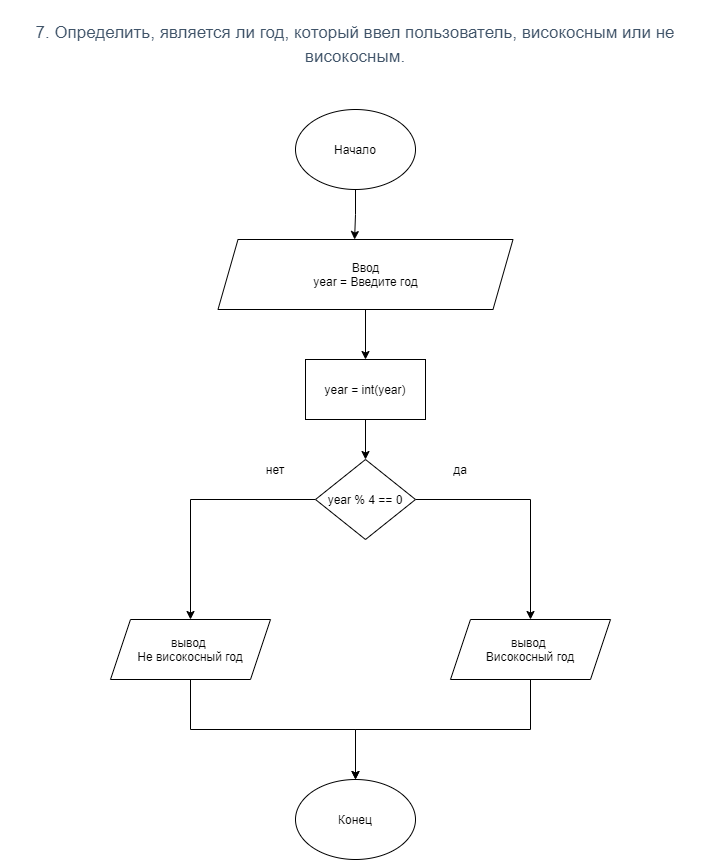

The diagram above was exported from draw.io. Its source (the exported page's mxGraphModel, read from the mxfile embedded in the PNG):
<mxGraphModel dx="1422" dy="794" grid="1" gridSize="10" guides="1" tooltips="1" connect="1" arrows="1" fold="1" page="1" pageScale="1" pageWidth="827" pageHeight="1169" background="#ffffff" math="0" shadow="0">
  <root>
    <mxCell id="lTuoSTvZSvyA5RaXdMYB-0" />
    <mxCell id="lTuoSTvZSvyA5RaXdMYB-1" parent="lTuoSTvZSvyA5RaXdMYB-0" />
    <mxCell id="lTuoSTvZSvyA5RaXdMYB-2" value="&lt;h3 style=&quot;box-sizing: border-box ; font-family: &amp;#34;roboto&amp;#34; , &amp;#34;san francisco&amp;#34; , &amp;#34;helvetica neue&amp;#34; , &amp;#34;helvetica&amp;#34; , &amp;#34;arial&amp;#34; ; font-weight: 500 ; line-height: 24px ; color: rgb(63 , 83 , 104) ; margin-top: 20px ; margin-bottom: 10px ; font-size: 17px ; background-color: rgb(255 , 255 , 255)&quot;&gt;7. Определить, является ли год, который ввел пользователь, високосным или не високосным.&lt;/h3&gt;" style="text;html=1;strokeColor=none;fillColor=none;align=center;verticalAlign=middle;whiteSpace=wrap;rounded=0;" parent="lTuoSTvZSvyA5RaXdMYB-1" vertex="1">
      <mxGeometry x="40" y="20" width="710" height="60" as="geometry" />
    </mxCell>
    <mxCell id="OEa5ipglZZABpwbO5LY4-12" style="edgeStyle=orthogonalEdgeStyle;rounded=0;orthogonalLoop=1;jettySize=auto;html=1;entryX=0.463;entryY=0;entryDx=0;entryDy=0;entryPerimeter=0;" parent="lTuoSTvZSvyA5RaXdMYB-1" source="lTuoSTvZSvyA5RaXdMYB-3" target="OEa5ipglZZABpwbO5LY4-0" edge="1">
      <mxGeometry relative="1" as="geometry" />
    </mxCell>
    <mxCell id="lTuoSTvZSvyA5RaXdMYB-3" value="Начало" style="ellipse;whiteSpace=wrap;html=1;align=center;" parent="lTuoSTvZSvyA5RaXdMYB-1" vertex="1">
      <mxGeometry x="335" y="120" width="120" height="80" as="geometry" />
    </mxCell>
    <mxCell id="OEa5ipglZZABpwbO5LY4-7" style="edgeStyle=orthogonalEdgeStyle;rounded=0;orthogonalLoop=1;jettySize=auto;html=1;entryX=0.5;entryY=0;entryDx=0;entryDy=0;" parent="lTuoSTvZSvyA5RaXdMYB-1" source="lTuoSTvZSvyA5RaXdMYB-4" target="OEa5ipglZZABpwbO5LY4-1" edge="1">
      <mxGeometry relative="1" as="geometry" />
    </mxCell>
    <mxCell id="OEa5ipglZZABpwbO5LY4-8" style="edgeStyle=orthogonalEdgeStyle;rounded=0;orthogonalLoop=1;jettySize=auto;html=1;entryX=0.5;entryY=0;entryDx=0;entryDy=0;" parent="lTuoSTvZSvyA5RaXdMYB-1" source="lTuoSTvZSvyA5RaXdMYB-4" target="OEa5ipglZZABpwbO5LY4-6" edge="1">
      <mxGeometry relative="1" as="geometry" />
    </mxCell>
    <mxCell id="lTuoSTvZSvyA5RaXdMYB-4" value="year % 4 == 0" style="rhombus;whiteSpace=wrap;html=1;align=center;" parent="lTuoSTvZSvyA5RaXdMYB-1" vertex="1">
      <mxGeometry x="355" y="470" width="100" height="80" as="geometry" />
    </mxCell>
    <mxCell id="OEa5ipglZZABpwbO5LY4-4" style="edgeStyle=orthogonalEdgeStyle;rounded=0;orthogonalLoop=1;jettySize=auto;html=1;" parent="lTuoSTvZSvyA5RaXdMYB-1" source="OEa5ipglZZABpwbO5LY4-0" target="OEa5ipglZZABpwbO5LY4-3" edge="1">
      <mxGeometry relative="1" as="geometry" />
    </mxCell>
    <mxCell id="OEa5ipglZZABpwbO5LY4-0" value="Ввод&lt;br&gt;year = Введите год" style="shape=parallelogram;perimeter=parallelogramPerimeter;whiteSpace=wrap;html=1;fixedSize=1;" parent="lTuoSTvZSvyA5RaXdMYB-1" vertex="1">
      <mxGeometry x="257.5" y="250" width="295" height="70" as="geometry" />
    </mxCell>
    <mxCell id="OEa5ipglZZABpwbO5LY4-11" style="edgeStyle=orthogonalEdgeStyle;rounded=0;orthogonalLoop=1;jettySize=auto;html=1;" parent="lTuoSTvZSvyA5RaXdMYB-1" source="OEa5ipglZZABpwbO5LY4-1" target="OEa5ipglZZABpwbO5LY4-9" edge="1">
      <mxGeometry relative="1" as="geometry">
        <Array as="points">
          <mxPoint x="570" y="740" />
          <mxPoint x="395" y="740" />
        </Array>
      </mxGeometry>
    </mxCell>
    <mxCell id="OEa5ipglZZABpwbO5LY4-1" value="вывод&amp;nbsp;&lt;br&gt;Високосный год" style="shape=parallelogram;perimeter=parallelogramPerimeter;whiteSpace=wrap;html=1;fixedSize=1;align=center;" parent="lTuoSTvZSvyA5RaXdMYB-1" vertex="1">
      <mxGeometry x="490" y="630" width="160" height="60" as="geometry" />
    </mxCell>
    <mxCell id="OEa5ipglZZABpwbO5LY4-5" style="edgeStyle=orthogonalEdgeStyle;rounded=0;orthogonalLoop=1;jettySize=auto;html=1;entryX=0.5;entryY=0;entryDx=0;entryDy=0;" parent="lTuoSTvZSvyA5RaXdMYB-1" source="OEa5ipglZZABpwbO5LY4-3" target="lTuoSTvZSvyA5RaXdMYB-4" edge="1">
      <mxGeometry relative="1" as="geometry" />
    </mxCell>
    <mxCell id="OEa5ipglZZABpwbO5LY4-3" value="year = int(year)" style="rounded=0;whiteSpace=wrap;html=1;align=center;" parent="lTuoSTvZSvyA5RaXdMYB-1" vertex="1">
      <mxGeometry x="345" y="370" width="120" height="60" as="geometry" />
    </mxCell>
    <mxCell id="OEa5ipglZZABpwbO5LY4-10" style="edgeStyle=orthogonalEdgeStyle;rounded=0;orthogonalLoop=1;jettySize=auto;html=1;" parent="lTuoSTvZSvyA5RaXdMYB-1" source="OEa5ipglZZABpwbO5LY4-6" target="OEa5ipglZZABpwbO5LY4-9" edge="1">
      <mxGeometry relative="1" as="geometry">
        <Array as="points">
          <mxPoint x="230" y="740" />
          <mxPoint x="395" y="740" />
        </Array>
      </mxGeometry>
    </mxCell>
    <mxCell id="OEa5ipglZZABpwbO5LY4-6" value="вывод&amp;nbsp;&lt;br&gt;Не високосный год" style="shape=parallelogram;perimeter=parallelogramPerimeter;whiteSpace=wrap;html=1;fixedSize=1;align=center;" parent="lTuoSTvZSvyA5RaXdMYB-1" vertex="1">
      <mxGeometry x="150" y="630" width="160" height="60" as="geometry" />
    </mxCell>
    <mxCell id="OEa5ipglZZABpwbO5LY4-9" value="Конец" style="ellipse;whiteSpace=wrap;html=1;" parent="lTuoSTvZSvyA5RaXdMYB-1" vertex="1">
      <mxGeometry x="335" y="790" width="120" height="80" as="geometry" />
    </mxCell>
    <mxCell id="OEa5ipglZZABpwbO5LY4-13" value="да" style="text;html=1;strokeColor=none;fillColor=none;align=center;verticalAlign=middle;whiteSpace=wrap;rounded=0;" parent="lTuoSTvZSvyA5RaXdMYB-1" vertex="1">
      <mxGeometry x="480" y="470" width="40" height="20" as="geometry" />
    </mxCell>
    <mxCell id="OEa5ipglZZABpwbO5LY4-14" value="нет" style="text;html=1;strokeColor=none;fillColor=none;align=center;verticalAlign=middle;whiteSpace=wrap;rounded=0;" parent="lTuoSTvZSvyA5RaXdMYB-1" vertex="1">
      <mxGeometry x="295" y="470" width="40" height="20" as="geometry" />
    </mxCell>
  </root>
</mxGraphModel>